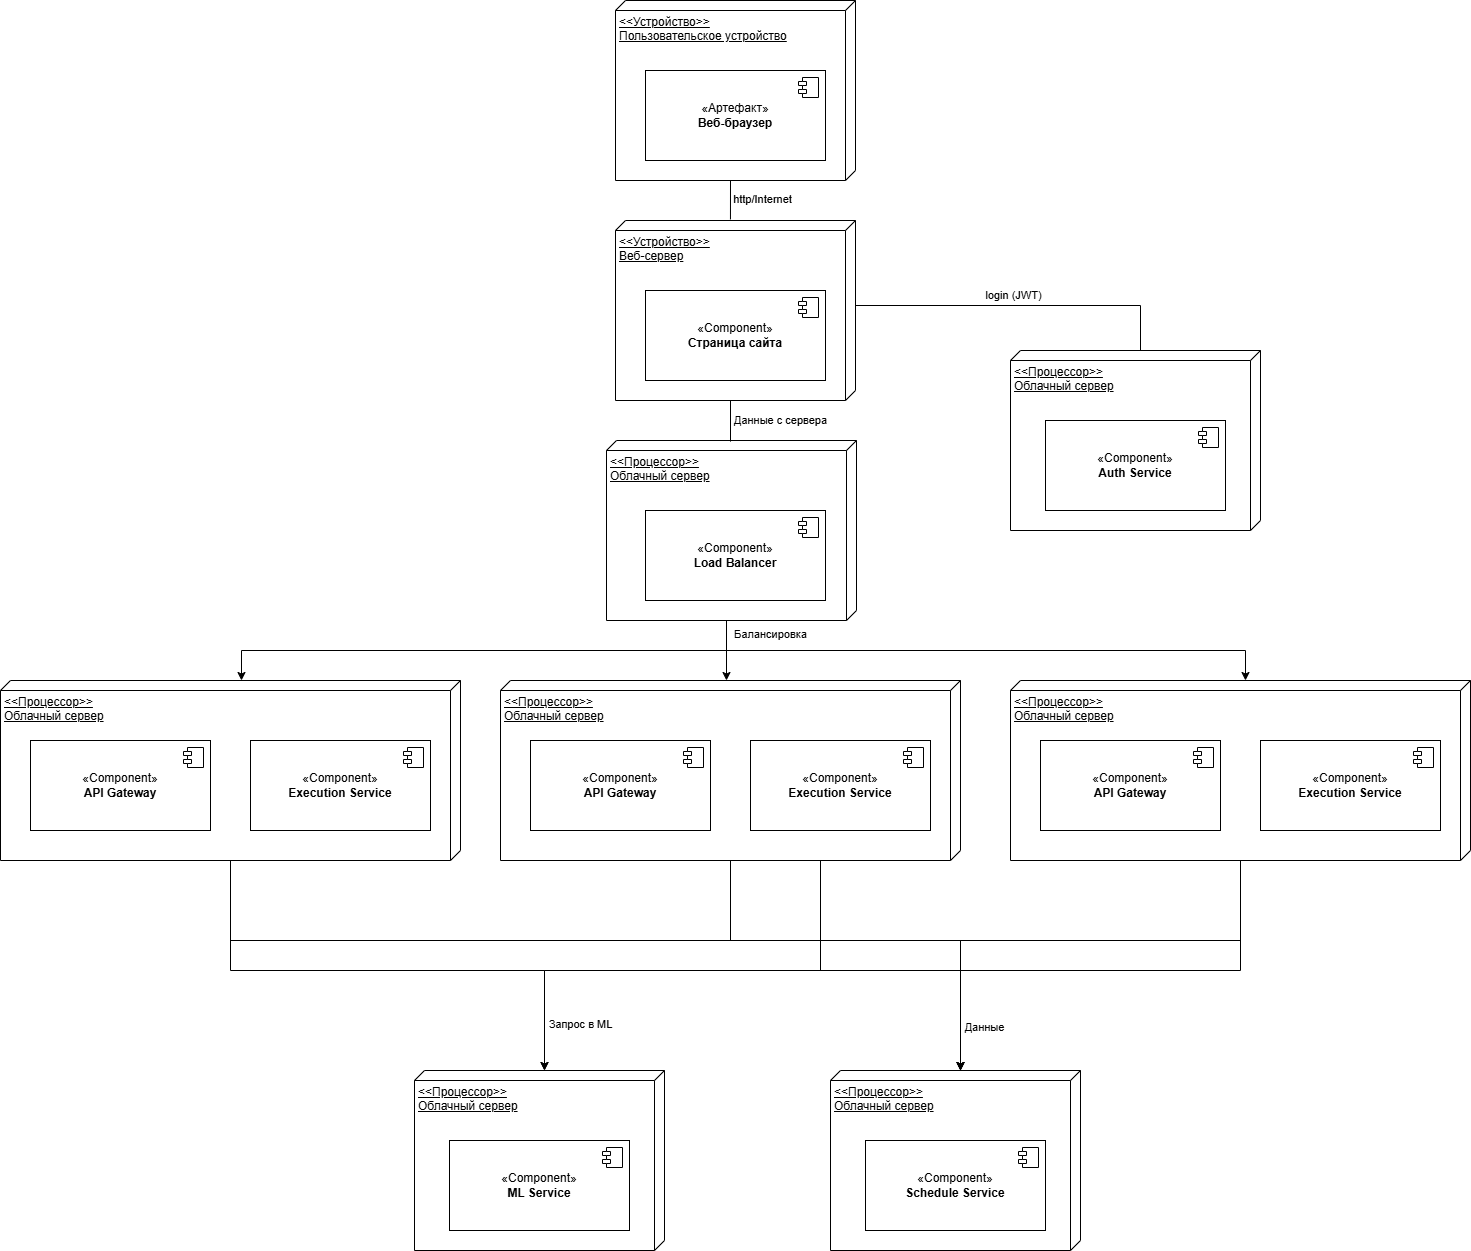

The diagram above was exported from draw.io. Its source (the exported page's mxGraphModel, read from the mxfile embedded in the PNG):
<mxGraphModel dx="1188" dy="701" grid="1" gridSize="10" guides="1" tooltips="1" connect="1" arrows="1" fold="1" page="1" pageScale="1" pageWidth="827" pageHeight="1169" math="0" shadow="0">
  <root>
    <mxCell id="0" />
    <mxCell id="1" parent="0" />
    <mxCell id="OpfEzAHinouS8fje6HAQ-1" parent="1" style="verticalAlign=top;align=left;spacingTop=8;spacingLeft=2;spacingRight=12;shape=cube;size=10;direction=south;fontStyle=4;html=1;whiteSpace=wrap;" value="&amp;lt;&amp;lt;Устройство&amp;gt;&amp;gt;&lt;div&gt;Пользовательское устройство&lt;/div&gt;" vertex="1">
      <mxGeometry height="180" width="240" x="645" y="20" as="geometry" />
    </mxCell>
    <mxCell id="OpfEzAHinouS8fje6HAQ-2" parent="1" style="html=1;dropTarget=0;whiteSpace=wrap;" value="«Артефакт»&lt;br&gt;&lt;b&gt;Веб-браузер&lt;/b&gt;" vertex="1">
      <mxGeometry height="90" width="180" x="675" y="90" as="geometry" />
    </mxCell>
    <mxCell id="OpfEzAHinouS8fje6HAQ-3" parent="OpfEzAHinouS8fje6HAQ-2" style="shape=module;jettyWidth=8;jettyHeight=4;" value="" vertex="1">
      <mxGeometry height="20" relative="1" width="20" x="1" as="geometry">
        <mxPoint x="-27" y="7" as="offset" />
      </mxGeometry>
    </mxCell>
    <mxCell id="OpfEzAHinouS8fje6HAQ-4" parent="1" style="verticalAlign=top;align=left;spacingTop=8;spacingLeft=2;spacingRight=12;shape=cube;size=10;direction=south;fontStyle=4;html=1;whiteSpace=wrap;" value="&amp;lt;&amp;lt;Устройство&amp;gt;&amp;gt;&lt;div&gt;Веб-сервер&lt;/div&gt;" vertex="1">
      <mxGeometry height="180" width="240" x="645" y="240" as="geometry" />
    </mxCell>
    <mxCell id="OpfEzAHinouS8fje6HAQ-5" parent="1" style="html=1;dropTarget=0;whiteSpace=wrap;" value="«Component»&lt;br&gt;&lt;b&gt;Страница сайта&lt;/b&gt;" vertex="1">
      <mxGeometry height="90" width="180" x="675" y="310" as="geometry" />
    </mxCell>
    <mxCell id="OpfEzAHinouS8fje6HAQ-6" parent="OpfEzAHinouS8fje6HAQ-5" style="shape=module;jettyWidth=8;jettyHeight=4;" value="" vertex="1">
      <mxGeometry height="20" relative="1" width="20" x="1" as="geometry">
        <mxPoint x="-27" y="7" as="offset" />
      </mxGeometry>
    </mxCell>
    <mxCell id="OpfEzAHinouS8fje6HAQ-7" parent="1" style="verticalAlign=top;align=left;spacingTop=8;spacingLeft=2;spacingRight=12;shape=cube;size=10;direction=south;fontStyle=4;html=1;whiteSpace=wrap;" value="&amp;lt;&amp;lt;Процессор&amp;gt;&amp;gt;&lt;div&gt;Облачный сервер&lt;/div&gt;" vertex="1">
      <mxGeometry height="180" width="250" x="636" y="460" as="geometry" />
    </mxCell>
    <mxCell id="OpfEzAHinouS8fje6HAQ-8" parent="1" style="html=1;dropTarget=0;whiteSpace=wrap;" value="«Component»&lt;br&gt;&lt;b&gt;Load Balancer&lt;/b&gt;" vertex="1">
      <mxGeometry height="90" width="180" x="675" y="530" as="geometry" />
    </mxCell>
    <mxCell id="OpfEzAHinouS8fje6HAQ-9" parent="OpfEzAHinouS8fje6HAQ-8" style="shape=module;jettyWidth=8;jettyHeight=4;" value="" vertex="1">
      <mxGeometry height="20" relative="1" width="20" x="1" as="geometry">
        <mxPoint x="-27" y="7" as="offset" />
      </mxGeometry>
    </mxCell>
    <mxCell id="OpfEzAHinouS8fje6HAQ-11" parent="1" style="verticalAlign=top;align=left;spacingTop=8;spacingLeft=2;spacingRight=12;shape=cube;size=10;direction=south;fontStyle=4;html=1;whiteSpace=wrap;" value="&amp;lt;&amp;lt;Процессор&amp;gt;&amp;gt;&lt;div&gt;Облачный сервер&lt;/div&gt;" vertex="1">
      <mxGeometry height="180" width="460" x="30" y="700" as="geometry" />
    </mxCell>
    <mxCell id="OpfEzAHinouS8fje6HAQ-12" parent="1" style="html=1;dropTarget=0;whiteSpace=wrap;" value="«Component»&lt;br&gt;&lt;b&gt;API Gateway&lt;/b&gt;" vertex="1">
      <mxGeometry height="90" width="180" x="60" y="760" as="geometry" />
    </mxCell>
    <mxCell id="OpfEzAHinouS8fje6HAQ-13" parent="OpfEzAHinouS8fje6HAQ-12" style="shape=module;jettyWidth=8;jettyHeight=4;" value="" vertex="1">
      <mxGeometry height="20" relative="1" width="20" x="1" as="geometry">
        <mxPoint x="-27" y="7" as="offset" />
      </mxGeometry>
    </mxCell>
    <mxCell id="OpfEzAHinouS8fje6HAQ-14" parent="1" style="html=1;dropTarget=0;whiteSpace=wrap;" value="«Component»&lt;br&gt;&lt;b&gt;Execution Service&lt;/b&gt;" vertex="1">
      <mxGeometry height="90" width="180" x="280" y="760" as="geometry" />
    </mxCell>
    <mxCell id="OpfEzAHinouS8fje6HAQ-15" parent="OpfEzAHinouS8fje6HAQ-14" style="shape=module;jettyWidth=8;jettyHeight=4;" value="" vertex="1">
      <mxGeometry height="20" relative="1" width="20" x="1" as="geometry">
        <mxPoint x="-27" y="7" as="offset" />
      </mxGeometry>
    </mxCell>
    <mxCell id="OpfEzAHinouS8fje6HAQ-17" parent="1" style="verticalAlign=top;align=left;spacingTop=8;spacingLeft=2;spacingRight=12;shape=cube;size=10;direction=south;fontStyle=4;html=1;whiteSpace=wrap;" value="&amp;lt;&amp;lt;Процессор&amp;gt;&amp;gt;&lt;div&gt;Облачный сервер&lt;/div&gt;" vertex="1">
      <mxGeometry height="180" width="250" x="444" y="1090" as="geometry" />
    </mxCell>
    <mxCell id="OpfEzAHinouS8fje6HAQ-18" parent="1" style="html=1;dropTarget=0;whiteSpace=wrap;" value="«Component»&lt;br&gt;&lt;b&gt;ML Service&lt;/b&gt;" vertex="1">
      <mxGeometry height="90" width="180" x="479" y="1160" as="geometry" />
    </mxCell>
    <mxCell id="OpfEzAHinouS8fje6HAQ-19" parent="OpfEzAHinouS8fje6HAQ-18" style="shape=module;jettyWidth=8;jettyHeight=4;" value="" vertex="1">
      <mxGeometry height="20" relative="1" width="20" x="1" as="geometry">
        <mxPoint x="-27" y="7" as="offset" />
      </mxGeometry>
    </mxCell>
    <mxCell id="OpfEzAHinouS8fje6HAQ-20" parent="1" style="verticalAlign=top;align=left;spacingTop=8;spacingLeft=2;spacingRight=12;shape=cube;size=10;direction=south;fontStyle=4;html=1;whiteSpace=wrap;" value="&amp;lt;&amp;lt;Процессор&amp;gt;&amp;gt;&lt;div&gt;Облачный сервер&lt;/div&gt;" vertex="1">
      <mxGeometry height="180" width="250" x="1040" y="370" as="geometry" />
    </mxCell>
    <mxCell id="OpfEzAHinouS8fje6HAQ-21" parent="1" style="html=1;dropTarget=0;whiteSpace=wrap;" value="«Component»&lt;br&gt;&lt;b&gt;Auth Service&lt;/b&gt;" vertex="1">
      <mxGeometry height="90" width="180" x="1075" y="440" as="geometry" />
    </mxCell>
    <mxCell id="OpfEzAHinouS8fje6HAQ-22" parent="OpfEzAHinouS8fje6HAQ-21" style="shape=module;jettyWidth=8;jettyHeight=4;" value="" vertex="1">
      <mxGeometry height="20" relative="1" width="20" x="1" as="geometry">
        <mxPoint x="-27" y="7" as="offset" />
      </mxGeometry>
    </mxCell>
    <mxCell id="OpfEzAHinouS8fje6HAQ-23" parent="1" style="verticalAlign=top;align=left;spacingTop=8;spacingLeft=2;spacingRight=12;shape=cube;size=10;direction=south;fontStyle=4;html=1;whiteSpace=wrap;" value="&amp;lt;&amp;lt;Процессор&amp;gt;&amp;gt;&lt;div&gt;Облачный сервер&lt;/div&gt;" vertex="1">
      <mxGeometry height="180" width="250" x="860" y="1090" as="geometry" />
    </mxCell>
    <mxCell id="OpfEzAHinouS8fje6HAQ-24" parent="1" style="html=1;dropTarget=0;whiteSpace=wrap;" value="«Component»&lt;br&gt;&lt;b&gt;Schedule Service&lt;/b&gt;" vertex="1">
      <mxGeometry height="90" width="180" x="895" y="1160" as="geometry" />
    </mxCell>
    <mxCell id="OpfEzAHinouS8fje6HAQ-25" parent="OpfEzAHinouS8fje6HAQ-24" style="shape=module;jettyWidth=8;jettyHeight=4;" value="" vertex="1">
      <mxGeometry height="20" relative="1" width="20" x="1" as="geometry">
        <mxPoint x="-27" y="7" as="offset" />
      </mxGeometry>
    </mxCell>
    <mxCell id="OpfEzAHinouS8fje6HAQ-27" parent="1" style="verticalAlign=top;align=left;spacingTop=8;spacingLeft=2;spacingRight=12;shape=cube;size=10;direction=south;fontStyle=4;html=1;whiteSpace=wrap;" value="&amp;lt;&amp;lt;Процессор&amp;gt;&amp;gt;&lt;div&gt;Облачный сервер&lt;/div&gt;" vertex="1">
      <mxGeometry height="180" width="460" x="530" y="700" as="geometry" />
    </mxCell>
    <mxCell id="OpfEzAHinouS8fje6HAQ-28" parent="1" style="html=1;dropTarget=0;whiteSpace=wrap;" value="«Component»&lt;br&gt;&lt;b&gt;API Gateway&lt;/b&gt;" vertex="1">
      <mxGeometry height="90" width="180" x="560" y="760" as="geometry" />
    </mxCell>
    <mxCell id="OpfEzAHinouS8fje6HAQ-29" parent="OpfEzAHinouS8fje6HAQ-28" style="shape=module;jettyWidth=8;jettyHeight=4;" value="" vertex="1">
      <mxGeometry height="20" relative="1" width="20" x="1" as="geometry">
        <mxPoint x="-27" y="7" as="offset" />
      </mxGeometry>
    </mxCell>
    <mxCell id="OpfEzAHinouS8fje6HAQ-30" parent="1" style="html=1;dropTarget=0;whiteSpace=wrap;" value="«Component»&lt;br&gt;&lt;b&gt;Execution Service&lt;/b&gt;" vertex="1">
      <mxGeometry height="90" width="180" x="780" y="760" as="geometry" />
    </mxCell>
    <mxCell id="OpfEzAHinouS8fje6HAQ-31" parent="OpfEzAHinouS8fje6HAQ-30" style="shape=module;jettyWidth=8;jettyHeight=4;" value="" vertex="1">
      <mxGeometry height="20" relative="1" width="20" x="1" as="geometry">
        <mxPoint x="-27" y="7" as="offset" />
      </mxGeometry>
    </mxCell>
    <mxCell id="OpfEzAHinouS8fje6HAQ-32" parent="1" style="verticalAlign=top;align=left;spacingTop=8;spacingLeft=2;spacingRight=12;shape=cube;size=10;direction=south;fontStyle=4;html=1;whiteSpace=wrap;" value="&amp;lt;&amp;lt;Процессор&amp;gt;&amp;gt;&lt;div&gt;Облачный сервер&lt;/div&gt;" vertex="1">
      <mxGeometry height="180" width="460" x="1040" y="700" as="geometry" />
    </mxCell>
    <mxCell id="OpfEzAHinouS8fje6HAQ-33" parent="1" style="html=1;dropTarget=0;whiteSpace=wrap;" value="«Component»&lt;br&gt;&lt;b&gt;API Gateway&lt;/b&gt;" vertex="1">
      <mxGeometry height="90" width="180" x="1070" y="760" as="geometry" />
    </mxCell>
    <mxCell id="OpfEzAHinouS8fje6HAQ-34" parent="OpfEzAHinouS8fje6HAQ-33" style="shape=module;jettyWidth=8;jettyHeight=4;" value="" vertex="1">
      <mxGeometry height="20" relative="1" width="20" x="1" as="geometry">
        <mxPoint x="-27" y="7" as="offset" />
      </mxGeometry>
    </mxCell>
    <mxCell id="OpfEzAHinouS8fje6HAQ-35" parent="1" style="html=1;dropTarget=0;whiteSpace=wrap;" value="«Component»&lt;br&gt;&lt;b&gt;Execution Service&lt;/b&gt;" vertex="1">
      <mxGeometry height="90" width="180" x="1290" y="760" as="geometry" />
    </mxCell>
    <mxCell id="OpfEzAHinouS8fje6HAQ-36" parent="OpfEzAHinouS8fje6HAQ-35" style="shape=module;jettyWidth=8;jettyHeight=4;" value="" vertex="1">
      <mxGeometry height="20" relative="1" width="20" x="1" as="geometry">
        <mxPoint x="-27" y="7" as="offset" />
      </mxGeometry>
    </mxCell>
    <mxCell id="OpfEzAHinouS8fje6HAQ-37" edge="1" parent="1" source="OpfEzAHinouS8fje6HAQ-1" style="edgeStyle=orthogonalEdgeStyle;rounded=0;orthogonalLoop=1;jettySize=auto;html=1;exitX=0;exitY=0;exitDx=180;exitDy=125;exitPerimeter=0;entryX=-0.006;entryY=0.521;entryDx=0;entryDy=0;entryPerimeter=0;endArrow=none;endFill=0;" target="OpfEzAHinouS8fje6HAQ-4">
      <mxGeometry relative="1" as="geometry" />
    </mxCell>
    <mxCell id="OpfEzAHinouS8fje6HAQ-51" connectable="0" parent="OpfEzAHinouS8fje6HAQ-37" style="edgeLabel;html=1;align=center;verticalAlign=middle;resizable=0;points=[];" value="http/Internet" vertex="1">
      <mxGeometry relative="1" x="-0.0663" y="-2" as="geometry">
        <mxPoint x="34" as="offset" />
      </mxGeometry>
    </mxCell>
    <mxCell id="OpfEzAHinouS8fje6HAQ-38" edge="1" parent="1" source="OpfEzAHinouS8fje6HAQ-4" style="edgeStyle=orthogonalEdgeStyle;rounded=0;orthogonalLoop=1;jettySize=auto;html=1;exitX=0;exitY=0;exitDx=180;exitDy=125;exitPerimeter=0;entryX=0.006;entryY=0.504;entryDx=0;entryDy=0;entryPerimeter=0;endArrow=none;endFill=0;" target="OpfEzAHinouS8fje6HAQ-7">
      <mxGeometry relative="1" as="geometry" />
    </mxCell>
    <mxCell id="OpfEzAHinouS8fje6HAQ-53" connectable="0" parent="OpfEzAHinouS8fje6HAQ-38" style="edgeLabel;html=1;align=center;verticalAlign=middle;resizable=0;points=[];" value="Данные с сервера" vertex="1">
      <mxGeometry relative="1" x="-0.0344" y="-1" as="geometry">
        <mxPoint x="51" as="offset" />
      </mxGeometry>
    </mxCell>
    <mxCell id="OpfEzAHinouS8fje6HAQ-39" edge="1" parent="1" source="OpfEzAHinouS8fje6HAQ-4" style="edgeStyle=orthogonalEdgeStyle;rounded=0;orthogonalLoop=1;jettySize=auto;html=1;exitX=0;exitY=0;exitDx=85;exitDy=0;exitPerimeter=0;entryX=0;entryY=0;entryDx=0;entryDy=120;entryPerimeter=0;endArrow=none;endFill=0;" target="OpfEzAHinouS8fje6HAQ-20">
      <mxGeometry relative="1" as="geometry" />
    </mxCell>
    <mxCell id="OpfEzAHinouS8fje6HAQ-52" connectable="0" parent="OpfEzAHinouS8fje6HAQ-39" style="edgeLabel;html=1;align=center;verticalAlign=middle;resizable=0;points=[];" value="login (JWT)" vertex="1">
      <mxGeometry relative="1" x="-0.0788" y="2" as="geometry">
        <mxPoint x="6" y="-8" as="offset" />
      </mxGeometry>
    </mxCell>
    <mxCell id="OpfEzAHinouS8fje6HAQ-40" edge="1" parent="1" style="edgeStyle=orthogonalEdgeStyle;rounded=0;orthogonalLoop=1;jettySize=auto;html=1;entryX=0;entryY=0;entryDx=0;entryDy=225;entryPerimeter=0;exitX=0;exitY=0;exitDx=180;exitDy=130;exitPerimeter=0;">
      <mxGeometry relative="1" as="geometry">
        <Array as="points">
          <mxPoint x="756" y="640" />
          <mxPoint x="756" y="670" />
          <mxPoint x="271" y="670" />
        </Array>
        <mxPoint x="762" y="640" as="sourcePoint" />
        <mxPoint x="271" y="700" as="targetPoint" />
      </mxGeometry>
    </mxCell>
    <mxCell id="OpfEzAHinouS8fje6HAQ-41" edge="1" parent="1" source="OpfEzAHinouS8fje6HAQ-7" style="edgeStyle=orthogonalEdgeStyle;rounded=0;orthogonalLoop=1;jettySize=auto;html=1;exitX=0;exitY=0;exitDx=180;exitDy=130;exitPerimeter=0;entryX=0;entryY=0;entryDx=0;entryDy=225;entryPerimeter=0;" target="OpfEzAHinouS8fje6HAQ-32">
      <mxGeometry relative="1" as="geometry" />
    </mxCell>
    <mxCell id="OpfEzAHinouS8fje6HAQ-42" edge="1" parent="1" style="edgeStyle=orthogonalEdgeStyle;rounded=0;orthogonalLoop=1;jettySize=auto;html=1;entryX=0;entryY=0;entryDx=0;entryDy=225;entryPerimeter=0;">
      <mxGeometry relative="1" as="geometry">
        <Array as="points">
          <mxPoint x="756" y="640" />
        </Array>
        <mxPoint x="751" y="640" as="sourcePoint" />
        <mxPoint x="756" y="700" as="targetPoint" />
      </mxGeometry>
    </mxCell>
    <mxCell id="OpfEzAHinouS8fje6HAQ-54" connectable="0" parent="OpfEzAHinouS8fje6HAQ-42" style="edgeLabel;html=1;align=center;verticalAlign=middle;resizable=0;points=[];" value="Балансировка" vertex="1">
      <mxGeometry relative="1" x="-0.441" y="-2" as="geometry">
        <mxPoint x="46" as="offset" />
      </mxGeometry>
    </mxCell>
    <mxCell id="OpfEzAHinouS8fje6HAQ-43" edge="1" parent="1" source="OpfEzAHinouS8fje6HAQ-11" style="edgeStyle=orthogonalEdgeStyle;rounded=0;orthogonalLoop=1;jettySize=auto;html=1;entryX=0;entryY=0;entryDx=0;entryDy=120;entryPerimeter=0;" target="OpfEzAHinouS8fje6HAQ-17">
      <mxGeometry relative="1" as="geometry">
        <Array as="points">
          <mxPoint x="260" y="990" />
          <mxPoint x="574" y="990" />
        </Array>
      </mxGeometry>
    </mxCell>
    <mxCell id="OpfEzAHinouS8fje6HAQ-44" edge="1" parent="1" source="OpfEzAHinouS8fje6HAQ-27" style="edgeStyle=orthogonalEdgeStyle;rounded=0;orthogonalLoop=1;jettySize=auto;html=1;entryX=0;entryY=0;entryDx=0;entryDy=120;entryPerimeter=0;" target="OpfEzAHinouS8fje6HAQ-23">
      <mxGeometry relative="1" as="geometry">
        <Array as="points">
          <mxPoint x="850" y="990" />
          <mxPoint x="990" y="990" />
        </Array>
      </mxGeometry>
    </mxCell>
    <mxCell id="OpfEzAHinouS8fje6HAQ-49" connectable="0" parent="OpfEzAHinouS8fje6HAQ-44" style="edgeLabel;html=1;align=center;verticalAlign=middle;resizable=0;points=[];" value="Данные" vertex="1">
      <mxGeometry relative="1" x="-0.7892" y="5" as="geometry">
        <mxPoint x="159" y="130" as="offset" />
      </mxGeometry>
    </mxCell>
    <mxCell id="OpfEzAHinouS8fje6HAQ-45" edge="1" parent="1" source="OpfEzAHinouS8fje6HAQ-32" style="edgeStyle=orthogonalEdgeStyle;rounded=0;orthogonalLoop=1;jettySize=auto;html=1;entryX=0;entryY=0;entryDx=0;entryDy=120;entryPerimeter=0;" target="OpfEzAHinouS8fje6HAQ-23">
      <mxGeometry relative="1" as="geometry">
        <Array as="points">
          <mxPoint x="1270" y="960" />
          <mxPoint x="990" y="960" />
        </Array>
      </mxGeometry>
    </mxCell>
    <mxCell id="OpfEzAHinouS8fje6HAQ-46" edge="1" parent="1" source="OpfEzAHinouS8fje6HAQ-32" style="edgeStyle=orthogonalEdgeStyle;rounded=0;orthogonalLoop=1;jettySize=auto;html=1;entryX=0;entryY=0;entryDx=0;entryDy=120;entryPerimeter=0;" target="OpfEzAHinouS8fje6HAQ-17">
      <mxGeometry relative="1" as="geometry">
        <Array as="points">
          <mxPoint x="1270" y="990" />
          <mxPoint x="574" y="990" />
        </Array>
      </mxGeometry>
    </mxCell>
    <mxCell id="OpfEzAHinouS8fje6HAQ-50" connectable="0" parent="OpfEzAHinouS8fje6HAQ-46" style="edgeLabel;html=1;align=center;verticalAlign=middle;resizable=0;points=[];" value="Запрос в ML" vertex="1">
      <mxGeometry relative="1" x="0.8983" y="4" as="geometry">
        <mxPoint x="32" as="offset" />
      </mxGeometry>
    </mxCell>
    <mxCell id="OpfEzAHinouS8fje6HAQ-47" edge="1" parent="1" source="OpfEzAHinouS8fje6HAQ-11" style="edgeStyle=orthogonalEdgeStyle;rounded=0;orthogonalLoop=1;jettySize=auto;html=1;entryX=0;entryY=0;entryDx=0;entryDy=120;entryPerimeter=0;" target="OpfEzAHinouS8fje6HAQ-23">
      <mxGeometry relative="1" as="geometry">
        <Array as="points">
          <mxPoint x="260" y="960" />
          <mxPoint x="990" y="960" />
        </Array>
      </mxGeometry>
    </mxCell>
    <mxCell id="OpfEzAHinouS8fje6HAQ-48" edge="1" parent="1" source="OpfEzAHinouS8fje6HAQ-27" style="edgeStyle=orthogonalEdgeStyle;rounded=0;orthogonalLoop=1;jettySize=auto;html=1;entryX=0;entryY=0;entryDx=0;entryDy=120;entryPerimeter=0;" target="OpfEzAHinouS8fje6HAQ-23">
      <mxGeometry relative="1" as="geometry">
        <Array as="points">
          <mxPoint x="760" y="960" />
          <mxPoint x="990" y="960" />
        </Array>
      </mxGeometry>
    </mxCell>
  </root>
</mxGraphModel>